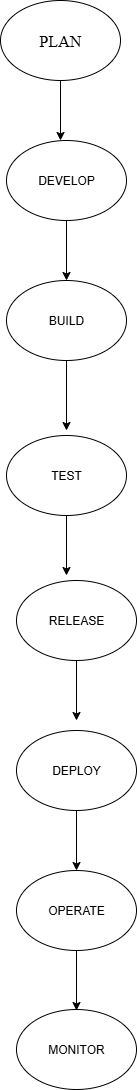

The diagram above was exported from draw.io. Its source (the exported page's mxGraphModel, read from the mxfile embedded in the PNG):
<mxGraphModel dx="1603" dy="811" grid="1" gridSize="10" guides="1" tooltips="1" connect="1" arrows="1" fold="1" page="1" pageScale="1" pageWidth="827" pageHeight="1169" math="0" shadow="0">
  <root>
    <mxCell id="0" />
    <mxCell id="1" parent="0" />
    <mxCell id="zF_LaGkzSK8kSjUq40uj-1" value="&lt;font size=&quot;3&quot; face=&quot;Times New Roman&quot;&gt;PLAN&lt;/font&gt;" style="ellipse;whiteSpace=wrap;html=1;" vertex="1" parent="1">
      <mxGeometry x="354" y="80" width="120" height="80" as="geometry" />
    </mxCell>
    <mxCell id="zF_LaGkzSK8kSjUq40uj-5" value="" style="endArrow=classic;html=1;rounded=0;exitX=0.5;exitY=1;exitDx=0;exitDy=0;" edge="1" parent="1" source="zF_LaGkzSK8kSjUq40uj-1">
      <mxGeometry width="50" height="50" relative="1" as="geometry">
        <mxPoint x="550" y="310" as="sourcePoint" />
        <mxPoint x="414" y="220" as="targetPoint" />
        <Array as="points" />
      </mxGeometry>
    </mxCell>
    <mxCell id="zF_LaGkzSK8kSjUq40uj-6" value="DEVELOP" style="ellipse;whiteSpace=wrap;html=1;" vertex="1" parent="1">
      <mxGeometry x="360" y="220" width="120" height="80" as="geometry" />
    </mxCell>
    <mxCell id="zF_LaGkzSK8kSjUq40uj-7" value="" style="endArrow=classic;html=1;rounded=0;exitX=0.5;exitY=1;exitDx=0;exitDy=0;" edge="1" parent="1" source="zF_LaGkzSK8kSjUq40uj-6">
      <mxGeometry width="50" height="50" relative="1" as="geometry">
        <mxPoint x="556" y="450" as="sourcePoint" />
        <mxPoint x="420" y="360" as="targetPoint" />
        <Array as="points" />
      </mxGeometry>
    </mxCell>
    <mxCell id="zF_LaGkzSK8kSjUq40uj-8" value="BUILD" style="ellipse;whiteSpace=wrap;html=1;" vertex="1" parent="1">
      <mxGeometry x="360" y="360" width="120" height="80" as="geometry" />
    </mxCell>
    <mxCell id="zF_LaGkzSK8kSjUq40uj-9" value="" style="endArrow=classic;html=1;rounded=0;exitX=0.5;exitY=1;exitDx=0;exitDy=0;" edge="1" parent="1" source="zF_LaGkzSK8kSjUq40uj-8">
      <mxGeometry width="50" height="50" relative="1" as="geometry">
        <mxPoint x="556" y="600" as="sourcePoint" />
        <mxPoint x="420" y="510" as="targetPoint" />
        <Array as="points" />
      </mxGeometry>
    </mxCell>
    <mxCell id="zF_LaGkzSK8kSjUq40uj-10" value="TEST" style="ellipse;whiteSpace=wrap;html=1;" vertex="1" parent="1">
      <mxGeometry x="360" y="515" width="120" height="80" as="geometry" />
    </mxCell>
    <mxCell id="zF_LaGkzSK8kSjUq40uj-11" value="" style="endArrow=classic;html=1;rounded=0;exitX=0.5;exitY=1;exitDx=0;exitDy=0;" edge="1" parent="1" source="zF_LaGkzSK8kSjUq40uj-10">
      <mxGeometry width="50" height="50" relative="1" as="geometry">
        <mxPoint x="556" y="745" as="sourcePoint" />
        <mxPoint x="420" y="655" as="targetPoint" />
        <Array as="points" />
      </mxGeometry>
    </mxCell>
    <mxCell id="zF_LaGkzSK8kSjUq40uj-12" value="RELEASE" style="ellipse;whiteSpace=wrap;html=1;" vertex="1" parent="1">
      <mxGeometry x="370" y="660" width="120" height="80" as="geometry" />
    </mxCell>
    <mxCell id="zF_LaGkzSK8kSjUq40uj-13" value="" style="endArrow=classic;html=1;rounded=0;exitX=0.5;exitY=1;exitDx=0;exitDy=0;" edge="1" parent="1" source="zF_LaGkzSK8kSjUq40uj-12">
      <mxGeometry width="50" height="50" relative="1" as="geometry">
        <mxPoint x="566" y="890" as="sourcePoint" />
        <mxPoint x="430" y="800" as="targetPoint" />
        <Array as="points" />
      </mxGeometry>
    </mxCell>
    <mxCell id="zF_LaGkzSK8kSjUq40uj-14" value="DEPLOY" style="ellipse;whiteSpace=wrap;html=1;" vertex="1" parent="1">
      <mxGeometry x="370" y="810" width="120" height="80" as="geometry" />
    </mxCell>
    <mxCell id="zF_LaGkzSK8kSjUq40uj-15" value="" style="endArrow=classic;html=1;rounded=0;exitX=0.5;exitY=1;exitDx=0;exitDy=0;" edge="1" parent="1" source="zF_LaGkzSK8kSjUq40uj-14">
      <mxGeometry width="50" height="50" relative="1" as="geometry">
        <mxPoint x="566" y="1040" as="sourcePoint" />
        <mxPoint x="430" y="950" as="targetPoint" />
        <Array as="points" />
      </mxGeometry>
    </mxCell>
    <mxCell id="zF_LaGkzSK8kSjUq40uj-18" value="OPERATE" style="ellipse;whiteSpace=wrap;html=1;" vertex="1" parent="1">
      <mxGeometry x="370" y="950" width="120" height="80" as="geometry" />
    </mxCell>
    <mxCell id="zF_LaGkzSK8kSjUq40uj-19" value="" style="endArrow=classic;html=1;rounded=0;exitX=0.5;exitY=1;exitDx=0;exitDy=0;" edge="1" parent="1" source="zF_LaGkzSK8kSjUq40uj-18">
      <mxGeometry width="50" height="50" relative="1" as="geometry">
        <mxPoint x="566" y="1180" as="sourcePoint" />
        <mxPoint x="430" y="1090" as="targetPoint" />
        <Array as="points" />
      </mxGeometry>
    </mxCell>
    <mxCell id="zF_LaGkzSK8kSjUq40uj-20" value="MONITOR" style="ellipse;whiteSpace=wrap;html=1;" vertex="1" parent="1">
      <mxGeometry x="370" y="1089" width="120" height="80" as="geometry" />
    </mxCell>
  </root>
</mxGraphModel>